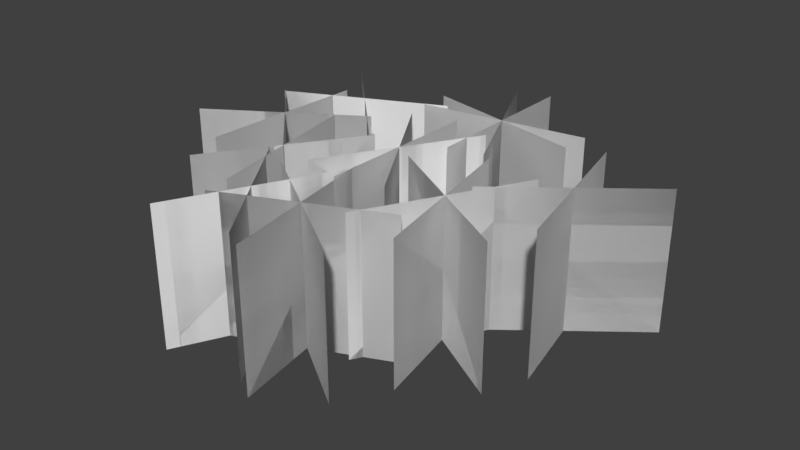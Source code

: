 # Source: rushes.blend  (saved by Blender 2.78.0; exported with 4.5.12 LTS)
import bpy
from mathutils import Matrix  # noqa: F401  (used for matrix-valued properties, if any)

bpy.ops.wm.read_factory_settings(use_empty=True)
scene = bpy.context.scene
scene.name = 'Scene'

# ---- collections
col_collection_1 = bpy.data.collections.new('Collection 1'); scene.collection.children.link(col_collection_1)

# ---- world
world_world = bpy.data.worlds.new('World'); scene.world = world_world
world_world.color = (0.05088, 0.05088, 0.05088)
world_world.use_sun_shadow = False
world_world.sun_shadow_jitter_overblur = 0.0
world_world.cycles.sampling_method = 'MANUAL'

# ---- meshes
me_plane = bpy.data.meshes.new('Plane')
me_plane.from_pydata([(-1.494, -1.232, 1.816), (0.5058, -1.232, 1.816), (-1.494, 1.175, 1.355), (0.5058, 1.175, 1.355), (-1.494, -1.232, 1.816), (0.5058, -1.232, 1.816), (-1.494, 1.175, 1.355), (0.5058, 1.175, 1.355), (-1.494, -0.4746, 0.2316), (0.5058, -0.4746, 0.2316), (-1.494, 1.936, 0.2759), (0.5058, 1.936, 0.2759), (-1.494, -0.4746, 0.2316), (0.5058, -0.4746, 0.2316), (-1.494, 1.936, 0.2759), (0.5058, 1.936, 0.2759), (-1.494, -0.2178, 0.2033), (0.5058, -0.2178, 0.2033), (-1.494, -2.372, -0.8805), (0.5058, -2.372, -0.8805), (-1.494, -0.2178, 0.2033), (0.5058, -0.2178, 0.2033), (-1.494, -2.372, -0.8805), (0.5058, -2.372, -0.8805), (-1.494, 2.642, -2.078), (0.5058, 2.642, -2.078), (-1.494, 0.8976, -0.4141), (0.5058, 0.8976, -0.4141), (-1.494, 2.642, -2.078), (0.5058, 2.642, -2.078), (-1.494, 0.8976, -0.4141), (0.5058, 0.8976, -0.4141), (-1.494, 0.8369, -0.2489), (0.5058, 0.8369, -0.2489), (-1.494, -1.159, -1.602), (0.5058, -1.159, -1.602), (-1.494, 0.8369, -0.2489), (0.5058, 0.8369, -0.2489), (-1.494, -1.159, -1.602), (0.5058, -1.159, -1.602), (-1.494, -1.912, 1.42), (0.5058, -1.912, 1.42), (-1.494, -0.561, -0.5771), (0.5058, -0.561, -0.5771), (-1.494, -1.912, 1.42), (0.5058, -1.912, 1.42), (-1.494, -0.561, -0.5771), (0.5058, -0.561, -0.5771), (-1.494, 1.855, -1.662), (0.5058, 1.855, -1.662), (-1.494, -0.5526, -1.798), (0.5058, -0.5526, -1.798), (-1.494, 1.855, -1.662), (0.5058, 1.855, -1.662), (-1.494, -0.5526, -1.798), (0.5058, -0.5526, -1.798), (-1.494, 2.568, -0.4463), (0.5058, 2.568, -0.4463), (-1.494, 2.075, 1.914), (0.5058, 2.075, 1.914), (-1.494, 2.568, -0.4463), (0.5058, 2.568, -0.4463), (-1.494, 2.075, 1.914), (0.5058, 2.075, 1.914), (-1.494, 0.3722, 1.687), (0.5058, 0.3722, 1.687), (-1.494, 1.861, 3.584), (0.5058, 1.861, 3.584), (-1.494, 0.3722, 1.687), (0.5058, 0.3722, 1.687), (-1.494, 1.861, 3.584), (0.5058, 1.861, 3.584), (-1.494, -0.006219, -2.741), (0.5058, -0.006218, -2.741), (-1.494, 1.308, -0.7194), (0.5058, 1.308, -0.7194), (-1.494, -0.006219, -2.741), (0.5058, -0.006218, -2.741), (-1.494, 1.308, -0.7194), (0.5058, 1.308, -0.7194), (-1.494, 1.516, -2.569), (0.5058, 1.516, -2.569), (-1.494, -0.2143, -0.8906), (0.5058, -0.2143, -0.8906), (-1.494, 1.516, -2.569), (0.5058, 1.516, -2.569), (-1.494, -0.2143, -0.8906), (0.5058, -0.2143, -0.8906), (-1.494, 1.259, -2.338), (0.5058, 1.259, -2.338), (-1.494, 2.281, -0.1544), (0.5058, 2.281, -0.1544), (-1.494, 1.259, -2.338), (0.5058, 1.259, -2.338), (-1.494, 2.281, -0.1544), (0.5058, 2.281, -0.1544), (-1.494, -0.3076, -1.031), (0.5058, -0.3076, -1.031), (-1.494, -2.282, 0.3535), (0.5058, -2.282, 0.3535), (-1.494, -0.3076, -1.031), (0.5058, -0.3076, -1.031), (-1.494, -2.282, 0.3535), (0.5058, -2.282, 0.3535), (-1.494, -0.2987, 0.8876), (0.5058, -0.2987, 0.8876), (-1.494, 1.76, -0.3672), (0.5058, 1.76, -0.3672), (-1.494, -0.2987, 0.8876), (0.5058, -0.2987, 0.8876), (-1.494, 1.76, -0.3672), (0.5058, 1.76, -0.3672), (-1.494, -0.304, -0.3584), (0.5058, -0.304, -0.3584), (-1.494, 1.766, 0.8787), (0.5058, 1.766, 0.8787), (-1.494, -0.304, -0.3584), (0.5058, -0.304, -0.3584), (-1.494, 1.766, 0.8787), (0.5058, 1.766, 0.8787), (-1.494, 1.025, -1.142), (0.5058, 1.025, -1.142), (-1.494, -1.347, -0.709), (0.5058, -1.347, -0.709), (-1.494, 1.025, -1.142), (0.5058, 1.025, -1.142), (-1.494, -1.347, -0.709), (0.5058, -1.347, -0.709), (-1.494, -0.04774, 0.2198), (0.5058, -0.04774, 0.2198), (-1.494, -2.425, 0.6232), (0.5058, -2.425, 0.6232), (-1.494, -0.04774, 0.2198), (0.5058, -0.04774, 0.2198), (-1.494, -2.425, 0.6232), (0.5058, -2.425, 0.6232), (-1.494, -0.7483, 1.524), (0.5058, -0.7483, 1.524), (-1.494, -1.724, -0.6808), (0.5058, -1.724, -0.6808), (-1.494, -0.7483, 1.524), (0.5058, -0.7483, 1.524), (-1.494, -1.724, -0.6808), (0.5058, -1.724, -0.6808), (-1.494, 1.045, 2.177), (0.5058, 1.045, 2.177), (-1.494, -1.102, 0.9946), (0.5058, -1.102, 0.9946), (-1.494, 1.045, 2.177), (0.5058, 1.045, 2.177), (-1.494, -1.102, 0.9946), (0.5058, -1.102, 0.9946), (-1.494, 0.5892, 0.5273), (0.5058, 0.5892, 0.5273), (-1.494, -0.6465, 2.644), (0.5058, -0.6465, 2.644), (-1.494, 0.5892, 0.5273), (0.5058, 0.5892, 0.5273), (-1.494, -0.6465, 2.644), (0.5058, -0.6465, 2.644), (-1.494, 1.116, 0.7391), (0.5058, 1.116, 0.7391), (-1.494, 3.527, 0.7416), (0.5058, 3.527, 0.7416), (-1.494, 1.116, 0.7391), (0.5058, 1.116, 0.7391), (-1.494, 3.527, 0.7416), (0.5058, 3.527, 0.7416), (-1.494, 2.133, -0.4503), (0.5058, 2.133, -0.4503), (-1.494, 2.51, 1.931), (0.5058, 2.51, 1.931), (-1.494, 2.133, -0.4503), (0.5058, 2.133, -0.4503), (-1.494, 2.51, 1.931), (0.5058, 2.51, 1.931), (-1.494, 1.221, 1.233), (0.5058, 1.221, 1.233), (-1.494, 3.422, 0.2477), (0.5058, 3.422, 0.2477), (-1.494, 1.221, 1.233), (0.5058, 1.221, 1.233), (-1.494, 3.422, 0.2477), (0.5058, 3.422, 0.2477), (-1.494, -0.06157, 2.892), (0.5058, -0.06157, 2.892), (-1.494, 2.294, 2.379), (0.5058, 2.294, 2.379), (-1.494, -0.06157, 2.892), (0.5058, -0.06157, 2.892), (-1.494, 2.294, 2.379), (0.5058, 2.294, 2.379)], [], [(0, 2, 3, 1), (4, 5, 7, 6), (8, 10, 11, 9), (12, 13, 15, 14), (16, 18, 19, 17), (20, 21, 23, 22), (24, 26, 27, 25), (28, 29, 31, 30), (32, 34, 35, 33), (36, 37, 39, 38), (40, 42, 43, 41), (44, 45, 47, 46), (48, 50, 51, 49), (52, 53, 55, 54), (56, 58, 59, 57), (60, 61, 63, 62), (64, 66, 67, 65), (68, 69, 71, 70), (72, 74, 75, 73), (76, 77, 79, 78), (80, 82, 83, 81), (84, 85, 87, 86), (88, 90, 91, 89), (92, 93, 95, 94), (96, 98, 99, 97), (100, 101, 103, 102), (104, 106, 107, 105), (108, 109, 111, 110), (112, 114, 115, 113), (116, 117, 119, 118), (120, 122, 123, 121), (124, 125, 127, 126), (128, 130, 131, 129), (132, 133, 135, 134), (136, 138, 139, 137), (140, 141, 143, 142), (144, 146, 147, 145), (148, 149, 151, 150), (152, 154, 155, 153), (156, 157, 159, 158), (160, 162, 163, 161), (164, 165, 167, 166), (168, 170, 171, 169), (172, 173, 175, 174), (176, 178, 179, 177), (180, 181, 183, 182), (184, 186, 187, 185), (188, 189, 191, 190)])
_uv = me_plane.uv_layers.new(name='UVMap')
_uv.uv.foreach_set('vector', [0.01783, 0.9934, 0.9926, 0.9934, 0.9926, 0.001742, 0.01783, 0.001742, 0.01783, 0.9934, 0.01783, 0.001742, 0.9926, 0.001742, 0.9926, 0.9934, 0.01783, 0.9934, 0.9926, 0.9934, 0.9926, 0.001742, 0.01783, 0.001742, 0.01783, 0.9934, 0.01783, 0.001742, 0.9926, 0.001742, 0.9926, 0.9934, 0.01783, 0.9934, 0.9926, 0.9934, 0.9926, 0.001742, 0.01783, 0.001742, 0.01783, 0.9934, 0.01783, 0.001742, 0.9926, 0.001742, 0.9926, 0.9934, 0.01783, 0.9934, 0.9926, 0.9934, 0.9926, 0.001742, 0.01783, 0.001742, 0.01783, 0.9934, 0.01783, 0.001742, 0.9926, 0.001742, 0.9926, 0.9934, 0.01783, 0.9934, 0.9926, 0.9934, 0.9926, 0.001742, 0.01783, 0.001742, 0.01783, 0.9934, 0.01783, 0.001742, 0.9926, 0.001742, 0.9926, 0.9934, 0.01783, 0.9934, 0.9926, 0.9934, 0.9926, 0.001742, 0.01783, 0.001742, 0.01783, 0.9934, 0.01783, 0.001742, 0.9926, 0.001742, 0.9926, 0.9934, 0.01783, 0.9934, 0.9926, 0.9934, 0.9926, 0.001742, 0.01783, 0.001742, 0.01783, 0.9934, 0.01783, 0.001742, 0.9926, 0.001742, 0.9926, 0.9934, 0.01783, 0.9934, 0.9926, 0.9934, 0.9926, 0.001742, 0.01783, 0.001742, 0.01783, 0.9934, 0.01783, 0.001742, 0.9926, 0.001742, 0.9926, 0.9934, 0.01783, 0.9934, 0.9926, 0.9934, 0.9926, 0.001742, 0.01783, 0.001742, 0.01783, 0.9934, 0.01783, 0.001742, 0.9926, 0.001742, 0.9926, 0.9934, 0.01783, 0.9934, 0.9926, 0.9934, 0.9926, 0.001742, 0.01783, 0.001742, 0.01783, 0.9934, 0.01783, 0.001742, 0.9926, 0.001742, 0.9926, 0.9934, 0.01783, 0.9934, 0.9926, 0.9934, 0.9926, 0.001742, 0.01783, 0.001742, 0.01783, 0.9934, 0.01783, 0.001742, 0.9926, 0.001742, 0.9926, 0.9934, 0.01783, 0.9934, 0.9926, 0.9934, 0.9926, 0.001742, 0.01783, 0.001742, 0.01783, 0.9934, 0.01783, 0.001742, 0.9926, 0.001742, 0.9926, 0.9934, 0.01783, 0.9934, 0.9926, 0.9934, 0.9926, 0.001742, 0.01783, 0.001742, 0.01783, 0.9934, 0.01783, 0.001742, 0.9926, 0.001742, 0.9926, 0.9934, 0.01783, 0.9934, 0.9926, 0.9934, 0.9926, 0.001742, 0.01783, 0.001742, 0.01783, 0.9934, 0.01783, 0.001742, 0.9926, 0.001742, 0.9926, 0.9934, 0.01783, 0.9934, 0.9926, 0.9934, 0.9926, 0.001742, 0.01783, 0.001742, 0.01783, 0.9934, 0.01783, 0.001742, 0.9926, 0.001742, 0.9926, 0.9934, 0.01783, 0.9934, 0.9926, 0.9934, 0.9926, 0.001742, 0.01783, 0.001742, 0.01783, 0.9934, 0.01783, 0.001742, 0.9926, 0.001742, 0.9926, 0.9934, 0.01783, 0.9934, 0.9926, 0.9934, 0.9926, 0.001742, 0.01783, 0.001742, 0.01783, 0.9934, 0.01783, 0.001742, 0.9926, 0.001742, 0.9926, 0.9934, 0.01783, 0.9934, 0.9926, 0.9934, 0.9926, 0.001742, 0.01783, 0.001742, 0.01783, 0.9934, 0.01783, 0.001742, 0.9926, 0.001742, 0.9926, 0.9934, 0.01783, 0.9934, 0.9926, 0.9934, 0.9926, 0.001742, 0.01783, 0.001742, 0.01783, 0.9934, 0.01783, 0.001742, 0.9926, 0.001742, 0.9926, 0.9934, 0.01783, 0.9934, 0.9926, 0.9934, 0.9926, 0.001742, 0.01783, 0.001742, 0.01783, 0.9934, 0.01783, 0.001742, 0.9926, 0.001742, 0.9926, 0.9934, 0.01783, 0.9934, 0.9926, 0.9934, 0.9926, 0.001742, 0.01783, 0.001742, 0.01783, 0.9934, 0.01783, 0.001742, 0.9926, 0.001742, 0.9926, 0.9934, 0.01783, 0.9934, 0.9926, 0.9934, 0.9926, 0.001742, 0.01783, 0.001742, 0.01783, 0.9934, 0.01783, 0.001742, 0.9926, 0.001742, 0.9926, 0.9934, 0.01783, 0.9934, 0.9926, 0.9934, 0.9926, 0.001742, 0.01783, 0.001742, 0.01783, 0.9934, 0.01783, 0.001742, 0.9926, 0.001742, 0.9926, 0.9934, 0.01783, 0.9934, 0.9926, 0.9934, 0.9926, 0.001742, 0.01783, 0.001742, 0.01783, 0.9934, 0.01783, 0.001742, 0.9926, 0.001742, 0.9926, 0.9934])
me_plane.use_remesh_preserve_volume = False
me_plane.use_remesh_preserve_attributes = False
me_plane.use_mirror_vertex_groups = False
me_plane.update()

# ---- objects
ob_plane = bpy.data.objects.new('Plane', me_plane)

# ---- transforms, parenting, visibility, modifiers, constraints
ob_plane.location = (0.0, 0.0, 0.0)
ob_plane.rotation_euler = (-0.0, 1.571, 0.0)
ob_plane.lineart.crease_threshold = 0.0

# ---- collection membership
col_collection_1.objects.link(ob_plane)

# ---- scene / render settings (as saved in the file)
scene.frame_start = 1; scene.frame_end = 250; scene.frame_set(1)
scene.render.engine = 'BLENDER_EEVEE_NEXT'
scene.render.resolution_percentage = 50
scene.render.dither_intensity = 0.0
scene.cycles.use_denoising = False
scene.cycles.samples = 128
scene.cycles.sampling_pattern = 'TABULATED_SOBOL'
scene.cycles.light_sampling_threshold = 0.0
scene.cycles.use_adaptive_sampling = False
scene.cycles.use_light_tree = False
scene.cycles.blur_glossy = 0.0
scene.cycles.sample_clamp_indirect = 0.0
scene.view_settings.view_transform = 'Standard'
bpy.context.view_layer.update()

# ---- added for rendering (the .blend has no active camera and no usable light): camera, sun
cam_auto = bpy.data.cameras.new('AutoCamera')
cam_auto.lens = 50.0
cam_auto.sensor_width = 36.0
cam_auto.clip_end = 1000.0
ob_auto_camera = bpy.data.objects.new('AutoCamera', cam_auto)
scene.collection.objects.link(ob_auto_camera)
ob_auto_camera.location = (8.66711, -9.34366, 7.09072)
ob_auto_camera.rotation_euler = (1.09748, -7.21219e-08, 0.694738)
scene.camera = ob_auto_camera
light_auto_sun = bpy.data.lights.new('AutoSun', 'SUN')
light_auto_sun.energy = 3.0
light_auto_sun.angle = 0.0523599
ob_auto_sun = bpy.data.objects.new('AutoSun', light_auto_sun)
scene.collection.objects.link(ob_auto_sun)
ob_auto_sun.rotation_euler = (0.872665, 0.174533, 0.523599)
bpy.context.view_layer.update()
